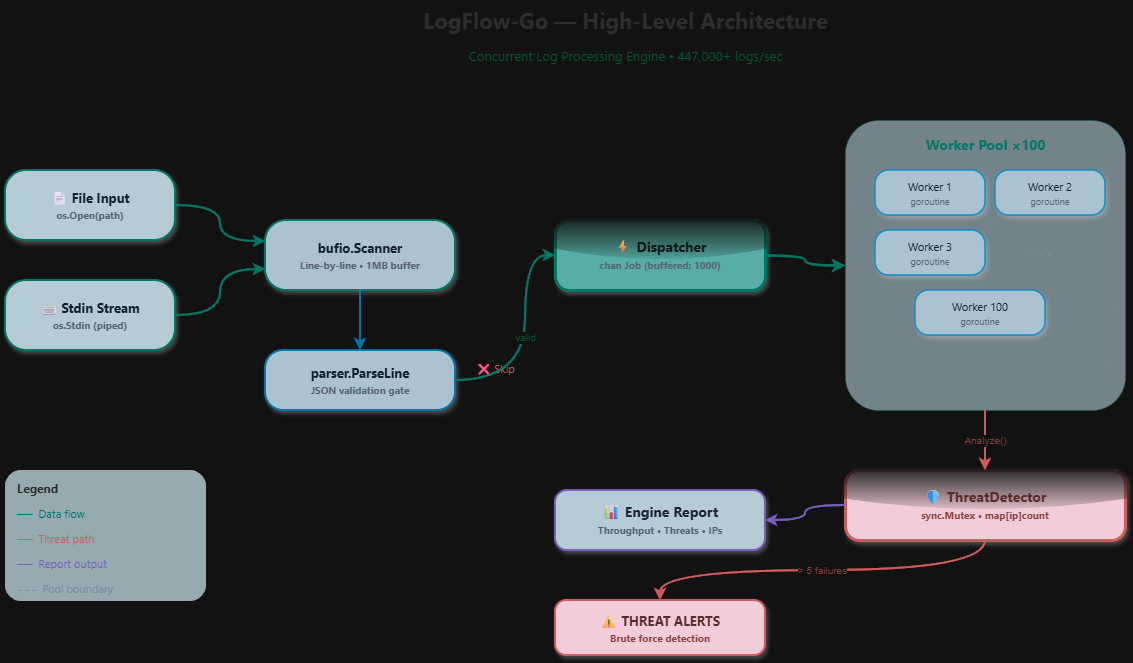

The diagram above was exported from draw.io. Its source (the exported page's mxGraphModel, read from the mxfile embedded in the PNG):
<mxGraphModel dx="1201" dy="663" grid="1" gridSize="10" guides="1" tooltips="1" connect="1" arrows="1" fold="1" page="1" pageScale="1" pageWidth="850" pageHeight="1100" math="0" shadow="0">
  <root>
    <mxCell id="0" />
    <mxCell id="1" parent="0" />
    <mxCell id="zq9SEdZVcwOr1IfXcLID-1" parent="1" style="text;html=1;align=center;verticalAlign=middle;resizable=0;points=[];autosize=1;strokeColor=none;fillColor=none;fontSize=22;fontColor=#e0e0e0;fontStyle=1;fontFamily=Segoe UI;" value="LogFlow-Go — High-Level Architecture" vertex="1">
      <mxGeometry height="40" width="500" x="450" y="30" as="geometry" />
    </mxCell>
    <mxCell id="zq9SEdZVcwOr1IfXcLID-2" parent="1" style="text;html=1;align=center;verticalAlign=middle;resizable=0;points=[];autosize=1;strokeColor=none;fillColor=none;fontSize=13;fontColor=#6ee7b7;fontFamily=Segoe UI;" value="Concurrent Log Processing Engine  •  447,000+ logs/sec" vertex="1">
      <mxGeometry height="30" width="440" x="480" y="70" as="geometry" />
    </mxCell>
    <mxCell id="zq9SEdZVcwOr1IfXcLID-3" parent="1" style="rounded=1;whiteSpace=wrap;html=1;arcSize=30;fillColor=#16303a;strokeColor=#2dd4bf;strokeWidth=2;fontColor=#e0f2fe;fontSize=13;fontStyle=1;fontFamily=Segoe UI;shadow=1;" value="📄 File Input&lt;br&gt;&lt;font style=&quot;font-size:10px;color:#94a3b8&quot;&gt;os.Open(path)&lt;/font&gt;" vertex="1">
      <mxGeometry height="70" width="170" x="80" y="200" as="geometry" />
    </mxCell>
    <mxCell id="zq9SEdZVcwOr1IfXcLID-4" parent="1" style="rounded=1;whiteSpace=wrap;html=1;arcSize=30;fillColor=#16303a;strokeColor=#2dd4bf;strokeWidth=2;fontColor=#e0f2fe;fontSize=13;fontStyle=1;fontFamily=Segoe UI;shadow=1;" value="⌨ Stdin Stream&lt;br&gt;&lt;font style=&quot;font-size:10px;color:#94a3b8&quot;&gt;os.Stdin (piped)&lt;/font&gt;" vertex="1">
      <mxGeometry height="70" width="170" x="80" y="310" as="geometry" />
    </mxCell>
    <mxCell id="zq9SEdZVcwOr1IfXcLID-5" parent="1" style="rounded=1;whiteSpace=wrap;html=1;arcSize=30;fillColor=#1e3a4a;strokeColor=#2dd4bf;strokeWidth=2;fontColor=#e0f2fe;fontSize=13;fontStyle=1;fontFamily=Segoe UI;shadow=1;" value="bufio.Scanner&lt;br&gt;&lt;font style=&quot;font-size:10px;color:#94a3b8&quot;&gt;Line-by-line • 1MB buffer&lt;/font&gt;" vertex="1">
      <mxGeometry height="70" width="190" x="340" y="250" as="geometry" />
    </mxCell>
    <mxCell id="zq9SEdZVcwOr1IfXcLID-6" edge="1" parent="1" source="zq9SEdZVcwOr1IfXcLID-3" style="edgeStyle=orthogonalEdgeStyle;curved=1;rounded=1;orthogonalLoop=1;jettySize=auto;html=1;strokeColor=#2dd4bf;strokeWidth=2;exitX=1;exitY=0.5;exitDx=0;exitDy=0;entryX=0;entryY=0.3;entryDx=0;entryDy=0;" target="zq9SEdZVcwOr1IfXcLID-5">
      <mxGeometry relative="1" as="geometry" />
    </mxCell>
    <mxCell id="zq9SEdZVcwOr1IfXcLID-7" edge="1" parent="1" source="zq9SEdZVcwOr1IfXcLID-4" style="edgeStyle=orthogonalEdgeStyle;curved=1;rounded=1;orthogonalLoop=1;jettySize=auto;html=1;strokeColor=#2dd4bf;strokeWidth=2;exitX=1;exitY=0.5;exitDx=0;exitDy=0;entryX=0;entryY=0.7;entryDx=0;entryDy=0;" target="zq9SEdZVcwOr1IfXcLID-5">
      <mxGeometry relative="1" as="geometry" />
    </mxCell>
    <mxCell id="zq9SEdZVcwOr1IfXcLID-8" parent="1" style="rounded=1;whiteSpace=wrap;html=1;arcSize=30;fillColor=#1e3a4a;strokeColor=#38bdf8;strokeWidth=2;fontColor=#e0f2fe;fontSize=13;fontStyle=1;fontFamily=Segoe UI;shadow=1;" value="parser.ParseLine&lt;br&gt;&lt;font style=&quot;font-size:10px;color:#94a3b8&quot;&gt;JSON validation gate&lt;/font&gt;" vertex="1">
      <mxGeometry height="60" width="190" x="340" y="380" as="geometry" />
    </mxCell>
    <mxCell id="zq9SEdZVcwOr1IfXcLID-9" edge="1" parent="1" source="zq9SEdZVcwOr1IfXcLID-5" style="edgeStyle=orthogonalEdgeStyle;curved=1;rounded=1;orthogonalLoop=1;jettySize=auto;html=1;strokeColor=#38bdf8;strokeWidth=2;" target="zq9SEdZVcwOr1IfXcLID-8">
      <mxGeometry relative="1" as="geometry" />
    </mxCell>
    <mxCell id="zq9SEdZVcwOr1IfXcLID-10" parent="1" style="text;html=1;align=center;verticalAlign=middle;resizable=0;points=[];autosize=1;strokeColor=none;fillColor=none;fontSize=11;fontColor=#f87171;fontFamily=Segoe UI;" value="❌ Skip" vertex="1">
      <mxGeometry height="25" width="60" x="540" y="385" as="geometry" />
    </mxCell>
    <mxCell id="zq9SEdZVcwOr1IfXcLID-11" parent="1" style="rounded=1;whiteSpace=wrap;html=1;arcSize=20;fillColor=#0f766e;strokeColor=#2dd4bf;strokeWidth=3;fontColor=#f0fdfa;fontSize=14;fontStyle=1;fontFamily=Segoe UI;shadow=1;glass=1;" value="⚡ Dispatcher&lt;br&gt;&lt;font style=&quot;font-size:10px;color:#94a3b8&quot;&gt;chan Job (buffered: 1000)&lt;/font&gt;" vertex="1">
      <mxGeometry height="70" width="210" x="630" y="250" as="geometry" />
    </mxCell>
    <mxCell id="zq9SEdZVcwOr1IfXcLID-12" edge="1" parent="1" source="zq9SEdZVcwOr1IfXcLID-8" style="edgeStyle=orthogonalEdgeStyle;curved=1;rounded=1;orthogonalLoop=1;jettySize=auto;html=1;strokeColor=#2dd4bf;strokeWidth=2;fontColor=#6ee7b7;fontSize=10;" target="zq9SEdZVcwOr1IfXcLID-11" value="valid">
      <mxGeometry relative="1" as="geometry">
        <Array as="points">
          <mxPoint x="600" y="410" />
          <mxPoint x="600" y="285" />
        </Array>
      </mxGeometry>
    </mxCell>
    <mxCell id="zq9SEdZVcwOr1IfXcLID-13" parent="1" style="rounded=1;whiteSpace=wrap;html=1;arcSize=12;fillColor=#112d3a;strokeColor=#2dd4bf;strokeWidth=1;dashed=1;dashPattern=5 3;opacity=60;" value="" vertex="1">
      <mxGeometry height="290" width="280" x="920" y="150" as="geometry" />
    </mxCell>
    <mxCell id="zq9SEdZVcwOr1IfXcLID-14" parent="1" style="text;html=1;align=center;verticalAlign=middle;resizable=0;points=[];autosize=1;strokeColor=none;fillColor=none;fontSize=14;fontColor=#2dd4bf;fontStyle=1;fontFamily=Segoe UI;" value="Worker Pool  ×100" vertex="1">
      <mxGeometry height="30" width="160" x="980" y="160" as="geometry" />
    </mxCell>
    <mxCell id="zq9SEdZVcwOr1IfXcLID-15" parent="1" style="rounded=1;whiteSpace=wrap;html=1;arcSize=30;fillColor=#1e3a4a;strokeColor=#0ea5e9;strokeWidth=1.5;fontColor=#e0f2fe;fontSize=11;fontFamily=Segoe UI;shadow=1;" value="Worker 1&lt;br&gt;&lt;font style=&quot;font-size:9px;color:#94a3b8&quot;&gt;goroutine&lt;/font&gt;" vertex="1">
      <mxGeometry height="45" width="110" x="950" y="200" as="geometry" />
    </mxCell>
    <mxCell id="zq9SEdZVcwOr1IfXcLID-16" parent="1" style="rounded=1;whiteSpace=wrap;html=1;arcSize=30;fillColor=#1e3a4a;strokeColor=#0ea5e9;strokeWidth=1.5;fontColor=#e0f2fe;fontSize=11;fontFamily=Segoe UI;shadow=1;" value="Worker 2&lt;br&gt;&lt;font style=&quot;font-size:9px;color:#94a3b8&quot;&gt;goroutine&lt;/font&gt;" vertex="1">
      <mxGeometry height="45" width="110" x="1070" y="200" as="geometry" />
    </mxCell>
    <mxCell id="zq9SEdZVcwOr1IfXcLID-17" parent="1" style="rounded=1;whiteSpace=wrap;html=1;arcSize=30;fillColor=#1e3a4a;strokeColor=#0ea5e9;strokeWidth=1.5;fontColor=#e0f2fe;fontSize=11;fontFamily=Segoe UI;shadow=1;" value="Worker 3&lt;br&gt;&lt;font style=&quot;font-size:9px;color:#94a3b8&quot;&gt;goroutine&lt;/font&gt;" vertex="1">
      <mxGeometry height="45" width="110" x="950" y="260" as="geometry" />
    </mxCell>
    <mxCell id="zq9SEdZVcwOr1IfXcLID-18" parent="1" style="text;html=1;align=center;verticalAlign=middle;resizable=0;points=[];autosize=1;strokeColor=none;fillColor=none;fontSize=18;fontColor=#64748b;fontFamily=Segoe UI;" value="· · ·" vertex="1">
      <mxGeometry height="35" width="50" x="1090" y="265" as="geometry" />
    </mxCell>
    <mxCell id="zq9SEdZVcwOr1IfXcLID-19" parent="1" style="rounded=1;whiteSpace=wrap;html=1;arcSize=30;fillColor=#1e3a4a;strokeColor=#0ea5e9;strokeWidth=1.5;fontColor=#e0f2fe;fontSize=11;fontFamily=Segoe UI;shadow=1;" value="Worker 100&lt;br&gt;&lt;font style=&quot;font-size:9px;color:#94a3b8&quot;&gt;goroutine&lt;/font&gt;" vertex="1">
      <mxGeometry height="45" width="130" x="990" y="320" as="geometry" />
    </mxCell>
    <mxCell id="zq9SEdZVcwOr1IfXcLID-20" edge="1" parent="1" source="zq9SEdZVcwOr1IfXcLID-11" style="edgeStyle=orthogonalEdgeStyle;curved=1;rounded=1;orthogonalLoop=1;jettySize=auto;html=1;strokeColor=#2dd4bf;strokeWidth=2.5;entryX=0;entryY=0.5;entryDx=0;entryDy=0;" target="zq9SEdZVcwOr1IfXcLID-13">
      <mxGeometry relative="1" as="geometry" />
    </mxCell>
    <mxCell id="zq9SEdZVcwOr1IfXcLID-21" parent="1" style="rounded=1;whiteSpace=wrap;html=1;arcSize=20;fillColor=#3b1320;strokeColor=#f87171;strokeWidth=3;fontColor=#fecaca;fontSize=14;fontStyle=1;fontFamily=Segoe UI;shadow=1;glass=1;" value="🛡 ThreatDetector&lt;br&gt;&lt;font style=&quot;font-size:10px;color:#fca5a5&quot;&gt;sync.Mutex • map[ip]count&lt;/font&gt;" vertex="1">
      <mxGeometry height="70" width="280" x="920" y="500" as="geometry" />
    </mxCell>
    <mxCell id="zq9SEdZVcwOr1IfXcLID-22" edge="1" parent="1" source="zq9SEdZVcwOr1IfXcLID-13" style="edgeStyle=orthogonalEdgeStyle;curved=1;rounded=1;orthogonalLoop=1;jettySize=auto;html=1;strokeColor=#f87171;strokeWidth=2;fontColor=#fca5a5;fontSize=10;" target="zq9SEdZVcwOr1IfXcLID-21" value="Analyze()">
      <mxGeometry relative="1" as="geometry" />
    </mxCell>
    <mxCell id="zq9SEdZVcwOr1IfXcLID-23" parent="1" style="rounded=1;whiteSpace=wrap;html=1;arcSize=20;fillColor=#16303a;strokeColor=#a78bfa;strokeWidth=2;fontColor=#e0e7ff;fontSize=14;fontStyle=1;fontFamily=Segoe UI;shadow=1;" value="📊 Engine Report&lt;br&gt;&lt;font style=&quot;font-size:10px;color:#94a3b8&quot;&gt;Throughput • Threats • IPs&lt;/font&gt;" vertex="1">
      <mxGeometry height="60" width="210" x="630" y="520" as="geometry" />
    </mxCell>
    <mxCell id="zq9SEdZVcwOr1IfXcLID-24" parent="1" style="rounded=1;whiteSpace=wrap;html=1;arcSize=20;fillColor=#3b1320;strokeColor=#f87171;strokeWidth=2;fontColor=#fecaca;fontSize=13;fontStyle=1;fontFamily=Segoe UI;shadow=1;" value="⚠ THREAT ALERTS&lt;br&gt;&lt;font style=&quot;font-size:10px;color:#fca5a5&quot;&gt;Brute force detection&lt;/font&gt;" vertex="1">
      <mxGeometry height="55" width="210" x="630" y="630" as="geometry" />
    </mxCell>
    <mxCell id="zq9SEdZVcwOr1IfXcLID-25" edge="1" parent="1" source="zq9SEdZVcwOr1IfXcLID-21" style="edgeStyle=orthogonalEdgeStyle;curved=1;rounded=1;orthogonalLoop=1;jettySize=auto;html=1;strokeColor=#a78bfa;strokeWidth=2;" target="zq9SEdZVcwOr1IfXcLID-23">
      <mxGeometry relative="1" as="geometry" />
    </mxCell>
    <mxCell id="zq9SEdZVcwOr1IfXcLID-26" edge="1" parent="1" source="zq9SEdZVcwOr1IfXcLID-21" style="edgeStyle=orthogonalEdgeStyle;curved=1;rounded=1;orthogonalLoop=1;jettySize=auto;html=1;strokeColor=#f87171;strokeWidth=2;fontColor=#fca5a5;fontSize=10;" target="zq9SEdZVcwOr1IfXcLID-24" value="&gt; 5 failures">
      <mxGeometry relative="1" as="geometry">
        <Array as="points">
          <mxPoint x="1060" y="600" />
          <mxPoint x="735" y="600" />
        </Array>
      </mxGeometry>
    </mxCell>
    <mxCell id="zq9SEdZVcwOr1IfXcLID-27" parent="1" style="rounded=1;whiteSpace=wrap;html=1;arcSize=12;fillColor=#112d3a;strokeColor=#334155;strokeWidth=1;opacity=80;" value="" vertex="1">
      <mxGeometry height="130" width="200" x="80" y="500" as="geometry" />
    </mxCell>
    <mxCell id="zq9SEdZVcwOr1IfXcLID-28" parent="1" style="text;html=1;align=left;verticalAlign=middle;resizable=0;points=[];autosize=1;strokeColor=none;fillColor=none;fontSize=12;fontColor=#e0e0e0;fontStyle=1;fontFamily=Segoe UI;" value="Legend" vertex="1">
      <mxGeometry height="25" width="60" x="90" y="505" as="geometry" />
    </mxCell>
    <mxCell id="zq9SEdZVcwOr1IfXcLID-29" parent="1" style="text;html=1;align=left;verticalAlign=middle;resizable=0;points=[];autosize=1;strokeColor=none;fillColor=none;fontSize=11;fontColor=#2dd4bf;fontFamily=Segoe UI;" value="── &amp;nbsp;Data flow" vertex="1">
      <mxGeometry height="25" width="100" x="90" y="530" as="geometry" />
    </mxCell>
    <mxCell id="zq9SEdZVcwOr1IfXcLID-30" parent="1" style="text;html=1;align=left;verticalAlign=middle;resizable=0;points=[];autosize=1;strokeColor=none;fillColor=none;fontSize=11;fontColor=#f87171;fontFamily=Segoe UI;" value="── &amp;nbsp;Threat path" vertex="1">
      <mxGeometry height="25" width="110" x="90" y="555" as="geometry" />
    </mxCell>
    <mxCell id="zq9SEdZVcwOr1IfXcLID-31" parent="1" style="text;html=1;align=left;verticalAlign=middle;resizable=0;points=[];autosize=1;strokeColor=none;fillColor=none;fontSize=11;fontColor=#a78bfa;fontFamily=Segoe UI;" value="── &amp;nbsp;Report output" vertex="1">
      <mxGeometry height="25" width="120" x="90" y="580" as="geometry" />
    </mxCell>
    <mxCell id="zq9SEdZVcwOr1IfXcLID-32" parent="1" style="text;html=1;align=left;verticalAlign=middle;resizable=0;points=[];autosize=1;strokeColor=none;fillColor=none;fontSize=11;fontColor=#64748b;fontFamily=Segoe UI;" value="- - -&amp;nbsp; Pool boundary" vertex="1">
      <mxGeometry height="25" width="120" x="90" y="605" as="geometry" />
    </mxCell>
  </root>
</mxGraphModel>